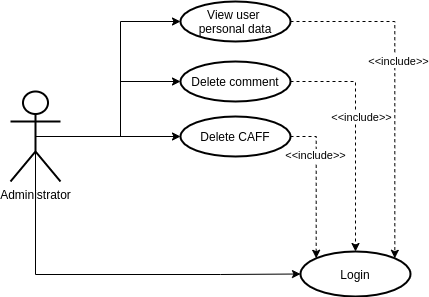

The diagram above was exported from draw.io. Its source (the exported page's mxGraphModel, read from the mxfile embedded in the PNG):
<mxGraphModel dx="462" dy="691" grid="1" gridSize="10" guides="1" tooltips="1" connect="1" arrows="1" fold="1" page="1" pageScale="1" pageWidth="827" pageHeight="1169" math="0" shadow="0">
  <root>
    <mxCell id="0" />
    <mxCell id="1" parent="0" />
    <mxCell id="ribH5Lxey4WZkJpSNzmm-5" style="edgeStyle=orthogonalEdgeStyle;rounded=0;orthogonalLoop=1;jettySize=auto;html=1;exitX=0.5;exitY=0.5;exitDx=0;exitDy=0;exitPerimeter=0;entryX=0;entryY=0.5;entryDx=0;entryDy=0;" parent="1" source="ribH5Lxey4WZkJpSNzmm-1" target="ribH5Lxey4WZkJpSNzmm-3" edge="1">
      <mxGeometry relative="1" as="geometry" />
    </mxCell>
    <mxCell id="ribH5Lxey4WZkJpSNzmm-6" style="edgeStyle=orthogonalEdgeStyle;rounded=0;orthogonalLoop=1;jettySize=auto;html=1;exitX=0.5;exitY=0.5;exitDx=0;exitDy=0;exitPerimeter=0;entryX=0;entryY=0.5;entryDx=0;entryDy=0;" parent="1" source="ribH5Lxey4WZkJpSNzmm-1" target="ribH5Lxey4WZkJpSNzmm-2" edge="1">
      <mxGeometry relative="1" as="geometry" />
    </mxCell>
    <mxCell id="ribH5Lxey4WZkJpSNzmm-7" style="edgeStyle=orthogonalEdgeStyle;rounded=0;orthogonalLoop=1;jettySize=auto;html=1;exitX=0.5;exitY=0.5;exitDx=0;exitDy=0;exitPerimeter=0;entryX=0;entryY=0.5;entryDx=0;entryDy=0;" parent="1" source="ribH5Lxey4WZkJpSNzmm-1" target="ribH5Lxey4WZkJpSNzmm-4" edge="1">
      <mxGeometry relative="1" as="geometry">
        <mxPoint x="260" y="310" as="targetPoint" />
        <Array as="points">
          <mxPoint x="65" y="373" />
          <mxPoint x="250" y="373" />
        </Array>
      </mxGeometry>
    </mxCell>
    <mxCell id="DwCxfcF8lZlTNIe25icF-2" style="edgeStyle=orthogonalEdgeStyle;rounded=0;orthogonalLoop=1;jettySize=auto;html=1;exitX=0.5;exitY=0.5;exitDx=0;exitDy=0;exitPerimeter=0;entryX=0;entryY=0.5;entryDx=0;entryDy=0;" edge="1" parent="1" source="ribH5Lxey4WZkJpSNzmm-1" target="DwCxfcF8lZlTNIe25icF-1">
      <mxGeometry relative="1" as="geometry" />
    </mxCell>
    <mxCell id="ribH5Lxey4WZkJpSNzmm-1" value="Administrator" style="shape=umlActor;verticalLabelPosition=bottom;verticalAlign=top;html=1;outlineConnect=0;strokeWidth=2;" parent="1" vertex="1">
      <mxGeometry x="40" y="190" width="50" height="90" as="geometry" />
    </mxCell>
    <mxCell id="ribH5Lxey4WZkJpSNzmm-9" style="edgeStyle=orthogonalEdgeStyle;rounded=0;orthogonalLoop=1;jettySize=auto;html=1;exitX=1;exitY=0.5;exitDx=0;exitDy=0;entryX=0.5;entryY=0;entryDx=0;entryDy=0;dashed=1;" parent="1" source="ribH5Lxey4WZkJpSNzmm-2" target="ribH5Lxey4WZkJpSNzmm-4" edge="1">
      <mxGeometry relative="1" as="geometry" />
    </mxCell>
    <mxCell id="ribH5Lxey4WZkJpSNzmm-10" value="&amp;lt;&amp;lt;include&amp;gt;&amp;gt;" style="edgeLabel;html=1;align=center;verticalAlign=middle;resizable=0;points=[];" parent="ribH5Lxey4WZkJpSNzmm-9" vertex="1" connectable="0">
      <mxGeometry x="-0.15" y="5" relative="1" as="geometry">
        <mxPoint as="offset" />
      </mxGeometry>
    </mxCell>
    <mxCell id="ribH5Lxey4WZkJpSNzmm-2" value="Delete comment" style="ellipse;whiteSpace=wrap;html=1;strokeWidth=2;" parent="1" vertex="1">
      <mxGeometry x="210" y="160" width="110" height="40" as="geometry" />
    </mxCell>
    <mxCell id="ribH5Lxey4WZkJpSNzmm-8" style="edgeStyle=orthogonalEdgeStyle;rounded=0;orthogonalLoop=1;jettySize=auto;html=1;exitX=1;exitY=0.5;exitDx=0;exitDy=0;entryX=0;entryY=0;entryDx=0;entryDy=0;dashed=1;" parent="1" source="ribH5Lxey4WZkJpSNzmm-3" target="ribH5Lxey4WZkJpSNzmm-4" edge="1">
      <mxGeometry relative="1" as="geometry" />
    </mxCell>
    <mxCell id="ribH5Lxey4WZkJpSNzmm-11" value="&amp;lt;&amp;lt;include&amp;gt;&amp;gt;" style="edgeLabel;html=1;align=center;verticalAlign=middle;resizable=0;points=[];" parent="ribH5Lxey4WZkJpSNzmm-8" vertex="1" connectable="0">
      <mxGeometry x="-0.3974" y="-1" relative="1" as="geometry">
        <mxPoint as="offset" />
      </mxGeometry>
    </mxCell>
    <mxCell id="ribH5Lxey4WZkJpSNzmm-3" value="Delete CAFF" style="ellipse;whiteSpace=wrap;html=1;strokeWidth=2;" parent="1" vertex="1">
      <mxGeometry x="210" y="215" width="110" height="40" as="geometry" />
    </mxCell>
    <mxCell id="ribH5Lxey4WZkJpSNzmm-4" value="Login" style="ellipse;whiteSpace=wrap;html=1;strokeWidth=2;" parent="1" vertex="1">
      <mxGeometry x="330" y="350" width="110" height="45" as="geometry" />
    </mxCell>
    <mxCell id="DwCxfcF8lZlTNIe25icF-3" style="edgeStyle=orthogonalEdgeStyle;rounded=0;orthogonalLoop=1;jettySize=auto;html=1;exitX=1;exitY=0.5;exitDx=0;exitDy=0;entryX=1;entryY=0;entryDx=0;entryDy=0;dashed=1;" edge="1" parent="1" source="DwCxfcF8lZlTNIe25icF-1" target="ribH5Lxey4WZkJpSNzmm-4">
      <mxGeometry relative="1" as="geometry" />
    </mxCell>
    <mxCell id="DwCxfcF8lZlTNIe25icF-4" value="&amp;lt;&amp;lt;include&amp;gt;&amp;gt;" style="edgeLabel;html=1;align=center;verticalAlign=middle;resizable=0;points=[];" vertex="1" connectable="0" parent="DwCxfcF8lZlTNIe25icF-3">
      <mxGeometry x="-0.1538" y="3" relative="1" as="geometry">
        <mxPoint as="offset" />
      </mxGeometry>
    </mxCell>
    <mxCell id="DwCxfcF8lZlTNIe25icF-1" value="View user &lt;br&gt;personal data" style="ellipse;whiteSpace=wrap;html=1;strokeWidth=2;" vertex="1" parent="1">
      <mxGeometry x="210" y="100" width="110" height="40" as="geometry" />
    </mxCell>
  </root>
</mxGraphModel>